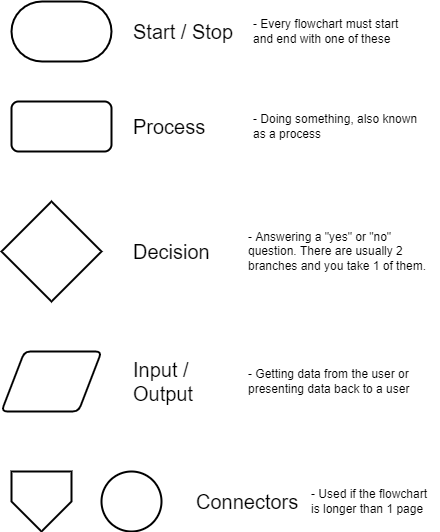

The diagram above was exported from draw.io. Its source (the exported page's mxGraphModel, read from the mxfile embedded in the PNG):
<mxGraphModel dx="726" dy="538" grid="1" gridSize="10" guides="1" tooltips="1" connect="1" arrows="1" fold="1" page="1" pageScale="1" pageWidth="850" pageHeight="1100" math="0" shadow="0">
  <root>
    <mxCell id="0" />
    <mxCell id="1" parent="0" />
    <mxCell id="73" value="" style="strokeWidth=2;html=1;shape=mxgraph.flowchart.terminator;whiteSpace=wrap;" vertex="1" parent="1">
      <mxGeometry x="40" y="40" width="100" height="60" as="geometry" />
    </mxCell>
    <mxCell id="74" value="Start / Stop" style="text;html=1;align=left;verticalAlign=middle;resizable=0;points=[];autosize=1;strokeColor=none;fillColor=none;fontSize=20;" vertex="1" parent="1">
      <mxGeometry x="160" y="55" width="120" height="30" as="geometry" />
    </mxCell>
    <mxCell id="75" value="- Every flowchart must start&lt;br&gt;and end with one of these" style="text;html=1;align=left;verticalAlign=middle;resizable=0;points=[];autosize=1;strokeColor=none;fillColor=none;" vertex="1" parent="1">
      <mxGeometry x="280" y="55" width="160" height="30" as="geometry" />
    </mxCell>
    <mxCell id="76" value="" style="rounded=1;whiteSpace=wrap;html=1;absoluteArcSize=1;arcSize=14;strokeWidth=2;fontSize=20;" vertex="1" parent="1">
      <mxGeometry x="40" y="140" width="100" height="50" as="geometry" />
    </mxCell>
    <mxCell id="77" value="Process" style="text;html=1;align=left;verticalAlign=middle;resizable=0;points=[];autosize=1;strokeColor=none;fillColor=none;fontSize=20;" vertex="1" parent="1">
      <mxGeometry x="160" y="150" width="90" height="30" as="geometry" />
    </mxCell>
    <mxCell id="79" value="- Doing something, also known&lt;br&gt;as a process" style="text;html=1;align=left;verticalAlign=middle;resizable=0;points=[];autosize=1;strokeColor=none;fillColor=none;" vertex="1" parent="1">
      <mxGeometry x="280" y="150" width="180" height="30" as="geometry" />
    </mxCell>
    <mxCell id="80" value="" style="strokeWidth=2;html=1;shape=mxgraph.flowchart.decision;whiteSpace=wrap;fontSize=20;" vertex="1" parent="1">
      <mxGeometry x="30" y="240" width="100" height="100" as="geometry" />
    </mxCell>
    <mxCell id="81" value="Decision" style="text;html=1;align=left;verticalAlign=middle;resizable=0;points=[];autosize=1;strokeColor=none;fillColor=none;fontSize=20;" vertex="1" parent="1">
      <mxGeometry x="160" y="275" width="90" height="30" as="geometry" />
    </mxCell>
    <mxCell id="82" value="- Answering a &quot;yes&quot; or &quot;no&quot;&lt;br&gt;question. There are usually 2&lt;br&gt;branches and you take 1 of them." style="text;html=1;align=left;verticalAlign=middle;resizable=0;points=[];autosize=1;strokeColor=none;fillColor=none;" vertex="1" parent="1">
      <mxGeometry x="275" y="265" width="190" height="50" as="geometry" />
    </mxCell>
    <mxCell id="83" value="" style="shape=parallelogram;html=1;strokeWidth=2;perimeter=parallelogramPerimeter;whiteSpace=wrap;rounded=1;arcSize=12;size=0.23;fontSize=20;" vertex="1" parent="1">
      <mxGeometry x="30" y="390" width="100" height="60" as="geometry" />
    </mxCell>
    <mxCell id="84" value="Input / &lt;br&gt;Output" style="text;html=1;align=left;verticalAlign=middle;resizable=0;points=[];autosize=1;strokeColor=none;fillColor=none;fontSize=20;" vertex="1" parent="1">
      <mxGeometry x="160" y="395" width="80" height="50" as="geometry" />
    </mxCell>
    <mxCell id="85" value="- Getting data from the user or&lt;br&gt;presenting data back to a user" style="text;html=1;align=left;verticalAlign=middle;resizable=0;points=[];autosize=1;strokeColor=none;fillColor=none;" vertex="1" parent="1">
      <mxGeometry x="275" y="405" width="180" height="30" as="geometry" />
    </mxCell>
    <mxCell id="86" value="" style="verticalLabelPosition=bottom;verticalAlign=top;html=1;shape=offPageConnector;rounded=0;size=0.5;fontSize=20;strokeWidth=2;" vertex="1" parent="1">
      <mxGeometry x="40" y="510" width="60" height="60" as="geometry" />
    </mxCell>
    <mxCell id="88" value="" style="verticalLabelPosition=bottom;verticalAlign=top;html=1;shape=mxgraph.flowchart.on-page_reference;fontSize=20;strokeWidth=2;" vertex="1" parent="1">
      <mxGeometry x="130" y="510" width="60" height="60" as="geometry" />
    </mxCell>
    <mxCell id="89" value="Connectors" style="text;html=1;align=left;verticalAlign=middle;resizable=0;points=[];autosize=1;strokeColor=none;fillColor=none;fontSize=20;" vertex="1" parent="1">
      <mxGeometry x="222.5" y="525" width="120" height="30" as="geometry" />
    </mxCell>
    <mxCell id="90" value="- Used if the flowchart&lt;br&gt;is longer than 1 page" style="text;html=1;align=left;verticalAlign=middle;resizable=0;points=[];autosize=1;strokeColor=none;fillColor=none;" vertex="1" parent="1">
      <mxGeometry x="337.5" y="525" width="130" height="30" as="geometry" />
    </mxCell>
  </root>
</mxGraphModel>